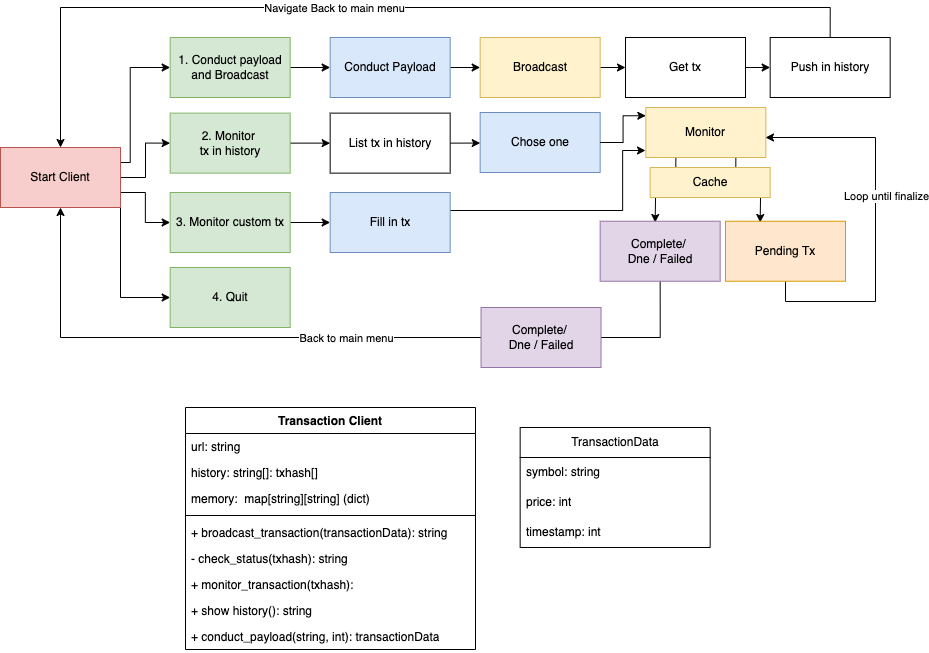

The diagram above was exported from draw.io. Its source (the exported page's mxGraphModel, read from the mxfile embedded in the PNG):
<mxGraphModel dx="1363" dy="866" grid="1" gridSize="10" guides="1" tooltips="1" connect="1" arrows="1" fold="1" page="1" pageScale="1" pageWidth="850" pageHeight="1100" math="0" shadow="0">
  <root>
    <mxCell id="0" />
    <mxCell id="1" parent="0" />
    <mxCell id="2" style="edgeStyle=orthogonalEdgeStyle;rounded=0;orthogonalLoop=1;jettySize=auto;html=1;exitX=1;exitY=0.25;exitDx=0;exitDy=0;entryX=0;entryY=0.5;entryDx=0;entryDy=0;" edge="1" source="6" target="13" parent="1">
      <mxGeometry relative="1" as="geometry">
        <Array as="points">
          <mxPoint x="1824.66" y="1310" />
        </Array>
      </mxGeometry>
    </mxCell>
    <mxCell id="3" style="edgeStyle=orthogonalEdgeStyle;rounded=0;orthogonalLoop=1;jettySize=auto;html=1;exitX=1;exitY=0.5;exitDx=0;exitDy=0;entryX=0;entryY=0.5;entryDx=0;entryDy=0;" edge="1" source="6" target="11" parent="1">
      <mxGeometry relative="1" as="geometry">
        <Array as="points">
          <mxPoint x="1840" y="1420" />
          <mxPoint x="1840" y="1386" />
        </Array>
      </mxGeometry>
    </mxCell>
    <mxCell id="4" style="edgeStyle=orthogonalEdgeStyle;rounded=0;orthogonalLoop=1;jettySize=auto;html=1;exitX=1;exitY=0.75;exitDx=0;exitDy=0;entryX=0;entryY=0.5;entryDx=0;entryDy=0;" edge="1" source="6" target="9" parent="1">
      <mxGeometry relative="1" as="geometry" />
    </mxCell>
    <mxCell id="5" style="edgeStyle=orthogonalEdgeStyle;rounded=0;orthogonalLoop=1;jettySize=auto;html=1;exitX=1;exitY=1;exitDx=0;exitDy=0;entryX=0;entryY=0.5;entryDx=0;entryDy=0;" edge="1" source="6" target="7" parent="1">
      <mxGeometry relative="1" as="geometry" />
    </mxCell>
    <mxCell id="6" value="Start Client" style="whiteSpace=wrap;html=1;fillColor=#f8cecc;strokeColor=#b85450;" vertex="1" parent="1">
      <mxGeometry x="1695" y="1390" width="120" height="60" as="geometry" />
    </mxCell>
    <mxCell id="7" value="4. Quit" style="whiteSpace=wrap;html=1;fillColor=#d5e8d4;strokeColor=#82b366;" vertex="1" parent="1">
      <mxGeometry x="1864.66" y="1510" width="120" height="60" as="geometry" />
    </mxCell>
    <mxCell id="8" style="edgeStyle=orthogonalEdgeStyle;rounded=0;orthogonalLoop=1;jettySize=auto;html=1;exitX=1;exitY=0.5;exitDx=0;exitDy=0;entryX=0;entryY=0.5;entryDx=0;entryDy=0;" edge="1" source="9" target="32" parent="1">
      <mxGeometry relative="1" as="geometry" />
    </mxCell>
    <mxCell id="9" value="3. Monitor custom tx" style="whiteSpace=wrap;html=1;fillColor=#d5e8d4;strokeColor=#82b366;" vertex="1" parent="1">
      <mxGeometry x="1864.66" y="1435" width="120" height="60" as="geometry" />
    </mxCell>
    <mxCell id="10" style="edgeStyle=orthogonalEdgeStyle;rounded=0;orthogonalLoop=1;jettySize=auto;html=1;exitX=1;exitY=0.5;exitDx=0;exitDy=0;entryX=0;entryY=0.5;entryDx=0;entryDy=0;" edge="1" source="11" target="24" parent="1">
      <mxGeometry relative="1" as="geometry" />
    </mxCell>
    <mxCell id="11" value="2. Monitor&amp;nbsp;&lt;div&gt;tx in history&lt;/div&gt;" style="whiteSpace=wrap;html=1;fillColor=#d5e8d4;strokeColor=#82b366;" vertex="1" parent="1">
      <mxGeometry x="1864.66" y="1355.63" width="120" height="60" as="geometry" />
    </mxCell>
    <mxCell id="12" style="edgeStyle=orthogonalEdgeStyle;rounded=0;orthogonalLoop=1;jettySize=auto;html=1;exitX=1;exitY=0.5;exitDx=0;exitDy=0;entryX=0;entryY=0.5;entryDx=0;entryDy=0;" edge="1" source="13" target="15" parent="1">
      <mxGeometry relative="1" as="geometry" />
    </mxCell>
    <mxCell id="13" value="1. Conduct payload and Broadcast" style="whiteSpace=wrap;html=1;fillColor=#d5e8d4;strokeColor=#82b366;" vertex="1" parent="1">
      <mxGeometry x="1864.66" y="1280" width="120" height="60" as="geometry" />
    </mxCell>
    <mxCell id="14" style="edgeStyle=orthogonalEdgeStyle;rounded=0;orthogonalLoop=1;jettySize=auto;html=1;exitX=1;exitY=0.5;exitDx=0;exitDy=0;entryX=0;entryY=0.5;entryDx=0;entryDy=0;" edge="1" source="15" target="17" parent="1">
      <mxGeometry relative="1" as="geometry" />
    </mxCell>
    <mxCell id="15" value="Conduct Payload" style="whiteSpace=wrap;html=1;fillColor=#dae8fc;strokeColor=#6c8ebf;" vertex="1" parent="1">
      <mxGeometry x="2024.66" y="1280" width="120" height="60" as="geometry" />
    </mxCell>
    <mxCell id="16" style="edgeStyle=orthogonalEdgeStyle;rounded=0;orthogonalLoop=1;jettySize=auto;html=1;exitX=1;exitY=0.5;exitDx=0;exitDy=0;entryX=0;entryY=0.5;entryDx=0;entryDy=0;" edge="1" source="17" target="19" parent="1">
      <mxGeometry relative="1" as="geometry" />
    </mxCell>
    <mxCell id="17" value="Broadcast" style="whiteSpace=wrap;html=1;fillColor=#fff2cc;strokeColor=#d6b656;" vertex="1" parent="1">
      <mxGeometry x="2174.66" y="1280" width="120" height="60" as="geometry" />
    </mxCell>
    <mxCell id="18" style="edgeStyle=orthogonalEdgeStyle;rounded=0;orthogonalLoop=1;jettySize=auto;html=1;exitX=1;exitY=0.5;exitDx=0;exitDy=0;entryX=0;entryY=0.5;entryDx=0;entryDy=0;" edge="1" source="19" target="22" parent="1">
      <mxGeometry relative="1" as="geometry" />
    </mxCell>
    <mxCell id="19" value="Get tx" style="whiteSpace=wrap;html=1;" vertex="1" parent="1">
      <mxGeometry x="2320" y="1280" width="120" height="60" as="geometry" />
    </mxCell>
    <mxCell id="20" style="edgeStyle=orthogonalEdgeStyle;rounded=0;orthogonalLoop=1;jettySize=auto;html=1;exitX=0.5;exitY=0;exitDx=0;exitDy=0;entryX=0.5;entryY=0;entryDx=0;entryDy=0;" edge="1" source="22" target="6" parent="1">
      <mxGeometry relative="1" as="geometry">
        <Array as="points">
          <mxPoint x="2525" y="1250" />
          <mxPoint x="1755" y="1250" />
        </Array>
      </mxGeometry>
    </mxCell>
    <mxCell id="21" value="Navigate Back to main menu" style="edgeLabel;html=1;align=center;verticalAlign=middle;resizable=0;points=[];" vertex="1" connectable="0" parent="20">
      <mxGeometry x="0.122" relative="1" as="geometry">
        <mxPoint x="1" as="offset" />
      </mxGeometry>
    </mxCell>
    <mxCell id="22" value="Push in history" style="whiteSpace=wrap;html=1;" vertex="1" parent="1">
      <mxGeometry x="2464.66" y="1280" width="120" height="60" as="geometry" />
    </mxCell>
    <mxCell id="23" style="edgeStyle=orthogonalEdgeStyle;rounded=0;orthogonalLoop=1;jettySize=auto;html=1;exitX=1;exitY=0.5;exitDx=0;exitDy=0;entryX=0;entryY=0.5;entryDx=0;entryDy=0;" edge="1" source="24" target="25" parent="1">
      <mxGeometry relative="1" as="geometry" />
    </mxCell>
    <mxCell id="24" value="List tx in history" style="whiteSpace=wrap;html=1;" vertex="1" parent="1">
      <mxGeometry x="2024.66" y="1355.63" width="120" height="60" as="geometry" />
    </mxCell>
    <mxCell id="25" value="Chose one" style="whiteSpace=wrap;html=1;fillColor=#dae8fc;strokeColor=#6c8ebf;" vertex="1" parent="1">
      <mxGeometry x="2174.66" y="1355" width="120" height="60" as="geometry" />
    </mxCell>
    <mxCell id="26" style="edgeStyle=orthogonalEdgeStyle;rounded=0;orthogonalLoop=1;jettySize=auto;html=1;exitX=0.25;exitY=1;exitDx=0;exitDy=0;entryX=0.75;entryY=0;entryDx=0;entryDy=0;" edge="1" source="28" parent="1">
      <mxGeometry relative="1" as="geometry">
        <mxPoint x="2349.66" y="1464.9999999999998" as="targetPoint" />
      </mxGeometry>
    </mxCell>
    <mxCell id="27" style="edgeStyle=orthogonalEdgeStyle;rounded=0;orthogonalLoop=1;jettySize=auto;html=1;exitX=0.75;exitY=1;exitDx=0;exitDy=0;entryX=0.25;entryY=0;entryDx=0;entryDy=0;" edge="1" source="28" parent="1">
      <mxGeometry relative="1" as="geometry">
        <mxPoint x="2454.66" y="1464.9999999999998" as="targetPoint" />
      </mxGeometry>
    </mxCell>
    <mxCell id="28" value="Monitor" style="whiteSpace=wrap;html=1;fillColor=#fff2cc;strokeColor=#d6b656;" vertex="1" parent="1">
      <mxGeometry x="2340.34" y="1350" width="120" height="50" as="geometry" />
    </mxCell>
    <mxCell id="29" style="edgeStyle=orthogonalEdgeStyle;rounded=0;orthogonalLoop=1;jettySize=auto;html=1;exitX=0.5;exitY=1;exitDx=0;exitDy=0;entryX=0.5;entryY=1;entryDx=0;entryDy=0;" edge="1" source="53" target="6" parent="1">
      <mxGeometry relative="1" as="geometry">
        <mxPoint x="2484.66" y="1525" as="sourcePoint" />
        <Array as="points">
          <mxPoint x="2355" y="1580" />
          <mxPoint x="1755" y="1580" />
        </Array>
      </mxGeometry>
    </mxCell>
    <mxCell id="30" value="Back to main menu" style="edgeLabel;html=1;align=center;verticalAlign=middle;resizable=0;points=[];" vertex="1" connectable="0" parent="29">
      <mxGeometry x="-0.0765" y="-1" relative="1" as="geometry">
        <mxPoint x="-8" y="1" as="offset" />
      </mxGeometry>
    </mxCell>
    <mxCell id="31" style="edgeStyle=orthogonalEdgeStyle;rounded=0;orthogonalLoop=1;jettySize=auto;html=1;exitX=1;exitY=0.5;exitDx=0;exitDy=0;" edge="1" parent="1">
      <mxGeometry relative="1" as="geometry">
        <mxPoint x="2141.8199999999997" y="1467.5" as="sourcePoint" />
        <mxPoint x="2340" y="1393" as="targetPoint" />
        <Array as="points">
          <mxPoint x="2142.16" y="1453" />
          <mxPoint x="2317.16" y="1453" />
          <mxPoint x="2317.16" y="1393" />
          <mxPoint x="2337.16" y="1393" />
        </Array>
      </mxGeometry>
    </mxCell>
    <mxCell id="32" value="Fill in tx" style="whiteSpace=wrap;html=1;fillColor=#dae8fc;strokeColor=#6c8ebf;" vertex="1" parent="1">
      <mxGeometry x="2024.66" y="1435" width="120" height="60" as="geometry" />
    </mxCell>
    <mxCell id="33" style="edgeStyle=orthogonalEdgeStyle;rounded=0;orthogonalLoop=1;jettySize=auto;html=1;exitX=1;exitY=0.5;exitDx=0;exitDy=0;entryX=0;entryY=0.165;entryDx=0;entryDy=0;entryPerimeter=0;" edge="1" source="25" target="28" parent="1">
      <mxGeometry relative="1" as="geometry" />
    </mxCell>
    <mxCell id="34" value="Transaction Client" style="swimlane;fontStyle=1;align=center;verticalAlign=top;childLayout=stackLayout;horizontal=1;startSize=26;horizontalStack=0;resizeParent=1;resizeParentMax=0;resizeLast=0;collapsible=1;marginBottom=0;whiteSpace=wrap;html=1;" vertex="1" parent="1">
      <mxGeometry x="1880" y="1650" width="290" height="242" as="geometry" />
    </mxCell>
    <mxCell id="35" value="url: string" style="text;strokeColor=none;fillColor=none;align=left;verticalAlign=top;spacingLeft=4;spacingRight=4;overflow=hidden;rotatable=0;points=[[0,0.5],[1,0.5]];portConstraint=eastwest;whiteSpace=wrap;html=1;" vertex="1" parent="34">
      <mxGeometry y="26" width="290" height="26" as="geometry" />
    </mxCell>
    <mxCell id="36" value="history: string[]: txhash[]" style="text;strokeColor=none;fillColor=none;align=left;verticalAlign=top;spacingLeft=4;spacingRight=4;overflow=hidden;rotatable=0;points=[[0,0.5],[1,0.5]];portConstraint=eastwest;whiteSpace=wrap;html=1;" vertex="1" parent="34">
      <mxGeometry y="52" width="290" height="26" as="geometry" />
    </mxCell>
    <mxCell id="37" value="memory:&amp;nbsp; map[string][string] (dict)" style="text;strokeColor=none;fillColor=none;align=left;verticalAlign=top;spacingLeft=4;spacingRight=4;overflow=hidden;rotatable=0;points=[[0,0.5],[1,0.5]];portConstraint=eastwest;whiteSpace=wrap;html=1;" vertex="1" parent="34">
      <mxGeometry y="78" width="290" height="26" as="geometry" />
    </mxCell>
    <mxCell id="38" value="" style="line;strokeWidth=1;fillColor=none;align=left;verticalAlign=middle;spacingTop=-1;spacingLeft=3;spacingRight=3;rotatable=0;labelPosition=right;points=[];portConstraint=eastwest;strokeColor=inherit;" vertex="1" parent="34">
      <mxGeometry y="104" width="290" height="8" as="geometry" />
    </mxCell>
    <mxCell id="39" value="+ broadcast_transaction(transactionData): string" style="text;strokeColor=none;fillColor=none;align=left;verticalAlign=top;spacingLeft=4;spacingRight=4;overflow=hidden;rotatable=0;points=[[0,0.5],[1,0.5]];portConstraint=eastwest;whiteSpace=wrap;html=1;" vertex="1" parent="34">
      <mxGeometry y="112" width="290" height="26" as="geometry" />
    </mxCell>
    <mxCell id="40" value="- check_status(txhash): string" style="text;strokeColor=none;fillColor=none;align=left;verticalAlign=top;spacingLeft=4;spacingRight=4;overflow=hidden;rotatable=0;points=[[0,0.5],[1,0.5]];portConstraint=eastwest;whiteSpace=wrap;html=1;" vertex="1" parent="34">
      <mxGeometry y="138" width="290" height="26" as="geometry" />
    </mxCell>
    <mxCell id="41" value="+ monitor_transaction(txhash):&amp;nbsp;" style="text;strokeColor=none;fillColor=none;align=left;verticalAlign=top;spacingLeft=4;spacingRight=4;overflow=hidden;rotatable=0;points=[[0,0.5],[1,0.5]];portConstraint=eastwest;whiteSpace=wrap;html=1;" vertex="1" parent="34">
      <mxGeometry y="164" width="290" height="26" as="geometry" />
    </mxCell>
    <mxCell id="42" value="+ show history(): string" style="text;strokeColor=none;fillColor=none;align=left;verticalAlign=top;spacingLeft=4;spacingRight=4;overflow=hidden;rotatable=0;points=[[0,0.5],[1,0.5]];portConstraint=eastwest;whiteSpace=wrap;html=1;" vertex="1" parent="34">
      <mxGeometry y="190" width="290" height="26" as="geometry" />
    </mxCell>
    <mxCell id="43" value="+ conduct_payload(string, int): transactionData" style="text;strokeColor=none;fillColor=none;align=left;verticalAlign=top;spacingLeft=4;spacingRight=4;overflow=hidden;rotatable=0;points=[[0,0.5],[1,0.5]];portConstraint=eastwest;whiteSpace=wrap;html=1;" vertex="1" parent="34">
      <mxGeometry y="216" width="290" height="26" as="geometry" />
    </mxCell>
    <mxCell id="44" value="TransactionData" style="swimlane;fontStyle=0;childLayout=stackLayout;horizontal=1;startSize=30;horizontalStack=0;resizeParent=1;resizeParentMax=0;resizeLast=0;collapsible=1;marginBottom=0;whiteSpace=wrap;html=1;" vertex="1" parent="1">
      <mxGeometry x="2214.66" y="1670" width="190" height="120" as="geometry" />
    </mxCell>
    <mxCell id="45" value="symbol: string" style="text;strokeColor=none;fillColor=none;align=left;verticalAlign=middle;spacingLeft=4;spacingRight=4;overflow=hidden;points=[[0,0.5],[1,0.5]];portConstraint=eastwest;rotatable=0;whiteSpace=wrap;html=1;" vertex="1" parent="44">
      <mxGeometry y="30" width="190" height="30" as="geometry" />
    </mxCell>
    <mxCell id="46" value="price: int" style="text;strokeColor=none;fillColor=none;align=left;verticalAlign=middle;spacingLeft=4;spacingRight=4;overflow=hidden;points=[[0,0.5],[1,0.5]];portConstraint=eastwest;rotatable=0;whiteSpace=wrap;html=1;" vertex="1" parent="44">
      <mxGeometry y="60" width="190" height="30" as="geometry" />
    </mxCell>
    <mxCell id="47" value="timestamp: int" style="text;strokeColor=none;fillColor=none;align=left;verticalAlign=middle;spacingLeft=4;spacingRight=4;overflow=hidden;points=[[0,0.5],[1,0.5]];portConstraint=eastwest;rotatable=0;whiteSpace=wrap;html=1;" vertex="1" parent="44">
      <mxGeometry y="90" width="190" height="30" as="geometry" />
    </mxCell>
    <mxCell id="48" value="Complete/&amp;nbsp;&lt;div&gt;Dne / Failed&lt;/div&gt;" style="whiteSpace=wrap;html=1;fillColor=#e1d5e7;strokeColor=#9673a6;" vertex="1" parent="1">
      <mxGeometry x="2175.53" y="1550" width="120" height="60" as="geometry" />
    </mxCell>
    <mxCell id="49" value="Cache" style="whiteSpace=wrap;html=1;fillColor=#fff2cc;strokeColor=#d6b656;" vertex="1" parent="1">
      <mxGeometry x="2344.66" y="1410" width="120" height="30" as="geometry" />
    </mxCell>
    <mxCell id="50" style="edgeStyle=orthogonalEdgeStyle;rounded=0;orthogonalLoop=1;jettySize=auto;html=1;exitX=0.5;exitY=1;exitDx=0;exitDy=0;" edge="1" source="52" parent="1">
      <mxGeometry relative="1" as="geometry">
        <mxPoint x="2460" y="1380" as="targetPoint" />
        <Array as="points">
          <mxPoint x="2480" y="1544" />
          <mxPoint x="2570" y="1544" />
          <mxPoint x="2570" y="1380" />
        </Array>
      </mxGeometry>
    </mxCell>
    <mxCell id="51" value="Loop until finalize" style="edgeLabel;html=1;align=center;verticalAlign=middle;resizable=0;points=[];" vertex="1" connectable="0" parent="50">
      <mxGeometry x="-0.2948" y="1" relative="1" as="geometry">
        <mxPoint x="11" y="-80" as="offset" />
      </mxGeometry>
    </mxCell>
    <mxCell id="52" value="Pending Tx" style="whiteSpace=wrap;html=1;fillColor=#ffe6cc;strokeColor=#d79b00;" vertex="1" parent="1">
      <mxGeometry x="2420" y="1463.74" width="120" height="60" as="geometry" />
    </mxCell>
    <mxCell id="53" value="Complete/&amp;nbsp;&lt;div&gt;Dne / Failed&lt;/div&gt;" style="whiteSpace=wrap;html=1;fillColor=#e1d5e7;strokeColor=#9673a6;" vertex="1" parent="1">
      <mxGeometry x="2294.66" y="1463.74" width="120" height="60" as="geometry" />
    </mxCell>
  </root>
</mxGraphModel>